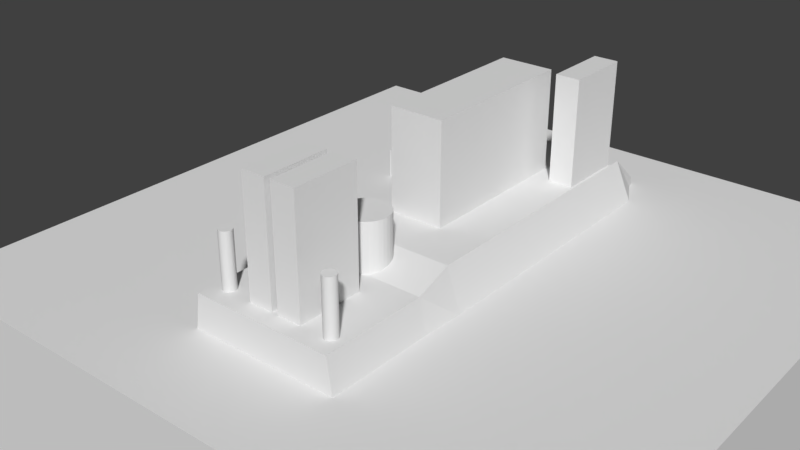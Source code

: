 # Source: fiddle-case.blend  (saved by Blender 2.78.0; exported with 4.5.12 LTS)
import bpy
from mathutils import Matrix  # noqa: F401  (used for matrix-valued properties, if any)

bpy.ops.wm.read_factory_settings(use_empty=True)
scene = bpy.context.scene
scene.name = 'Scene'

# ---- collections
col_collection_1 = bpy.data.collections.new('Collection 1'); scene.collection.children.link(col_collection_1)

# ---- world
world_world = bpy.data.worlds.new('World'); scene.world = world_world
world_world.color = (0.05088, 0.05088, 0.05088)
world_world.use_sun_shadow = False
world_world.sun_shadow_jitter_overblur = 0.0
world_world.cycles.sampling_method = 'MANUAL'

# ---- meshes
me_cylinder_001 = bpy.data.meshes.new('Cylinder.001')
me_cylinder_001.from_pydata([(-17.89, 1.0, -15.0), (-17.89, 1.0, 15.0), (-17.69, 0.9808, -15.0), (-17.69, 0.9808, 15.0), (-17.51, 0.9239, -15.0), (-17.51, 0.9239, 15.0), (-17.33, 0.8315, -15.0), (-17.33, 0.8315, 15.0), (-17.18, 0.7071, -15.0), (-17.18, 0.7071, 15.0), (-17.06, 0.5556, -15.0), (-17.06, 0.5556, 15.0), (-16.97, 0.3827, -15.0), (-16.97, 0.3827, 15.0), (-16.91, 0.1951, -15.0), (-16.91, 0.1951, 15.0), (-16.89, 3.89e-06, -15.0), (-16.89, 3.89e-06, 15.0), (-16.91, -0.1951, -15.0), (-16.91, -0.1951, 15.0), (-16.97, -0.3827, -15.0), (-16.97, -0.3827, 15.0), (-17.06, -0.5556, -15.0), (-17.06, -0.5556, 15.0), (-17.18, -0.7071, -15.0), (-17.18, -0.7071, 15.0), (-17.33, -0.8315, -15.0), (-17.33, -0.8315, 15.0), (-17.51, -0.9239, -15.0), (-17.51, -0.9239, 15.0), (-17.69, -0.9808, -15.0), (-17.69, -0.9808, 15.0), (-17.89, -1.0, -15.0), (-17.89, -1.0, 15.0), (-18.08, -0.9808, -15.0), (-18.08, -0.9808, 15.0), (-18.27, -0.9239, -15.0), (-18.27, -0.9239, 15.0), (-18.44, -0.8315, -15.0), (-18.44, -0.8315, 15.0), (-18.6, -0.7071, -15.0), (-18.6, -0.7071, 15.0), (-18.72, -0.5556, -15.0), (-18.72, -0.5556, 15.0), (-18.81, -0.3827, -15.0), (-18.81, -0.3827, 15.0), (-18.87, -0.1951, -15.0), (-18.87, -0.1951, 15.0), (-18.89, 4.78e-06, -15.0), (-18.89, 4.78e-06, 15.0), (-18.87, 0.1951, -15.0), (-18.87, 0.1951, 15.0), (-18.81, 0.3827, -15.0), (-18.81, 0.3827, 15.0), (-18.72, 0.5556, -15.0), (-18.72, 0.5556, 15.0), (-18.6, 0.7071, -15.0), (-18.6, 0.7071, 15.0), (-18.44, 0.8315, -15.0), (-18.44, 0.8315, 15.0), (-18.27, 0.9239, -15.0), (-18.27, 0.9239, 15.0), (-18.08, 0.9808, -15.0), (-18.08, 0.9808, 15.0), (-0.5, 1.0, -15.0), (-0.5, 1.0, 15.0), (-0.3049, 0.9808, -15.0), (-0.3049, 0.9808, 15.0), (-0.1173, 0.9239, -15.0), (-0.1173, 0.9239, 15.0), (0.05557, 0.8315, -15.0), (0.05557, 0.8315, 15.0), (0.2071, 0.7071, -15.0), (0.2071, 0.7071, 15.0), (0.3315, 0.5556, -15.0), (0.3315, 0.5556, 15.0), (0.4239, 0.3827, -15.0), (0.4239, 0.3827, 15.0), (0.4808, 0.1951, -15.0), (0.4808, 0.1951, 15.0), (0.5, 7.55e-08, -15.0), (0.5, 7.55e-08, 15.0), (0.4808, -0.1951, -15.0), (0.4808, -0.1951, 15.0), (0.4239, -0.3827, -15.0), (0.4239, -0.3827, 15.0), (0.3315, -0.5556, -15.0), (0.3315, -0.5556, 15.0), (0.2071, -0.7071, -15.0), (0.2071, -0.7071, 15.0), (0.05557, -0.8315, -15.0), (0.05557, -0.8315, 15.0), (-0.1173, -0.9239, -15.0), (-0.1173, -0.9239, 15.0), (-0.3049, -0.9808, -15.0), (-0.3049, -0.9808, 15.0), (-0.5, -1.0, -15.0), (-0.5, -1.0, 15.0), (-0.6951, -0.9808, -15.0), (-0.6951, -0.9808, 15.0), (-0.8827, -0.9239, -15.0), (-0.8827, -0.9239, 15.0), (-1.056, -0.8315, -15.0), (-1.056, -0.8315, 15.0), (-1.207, -0.7071, -15.0), (-1.207, -0.7071, 15.0), (-1.331, -0.5556, -15.0), (-1.331, -0.5556, 15.0), (-1.424, -0.3827, -15.0), (-1.424, -0.3827, 15.0), (-1.481, -0.1951, -15.0), (-1.481, -0.1951, 15.0), (-1.5, 9.656e-07, -15.0), (-1.5, 9.656e-07, 15.0), (-1.481, 0.1951, -15.0), (-1.481, 0.1951, 15.0), (-1.424, 0.3827, -15.0), (-1.424, 0.3827, 15.0), (-1.331, 0.5556, -15.0), (-1.331, 0.5556, 15.0), (-1.207, 0.7071, -15.0), (-1.207, 0.7071, 15.0), (-1.056, 0.8315, -15.0), (-1.056, 0.8315, 15.0), (-0.8827, 0.9239, -15.0), (-0.8827, 0.9239, 15.0), (-0.6951, 0.9808, -15.0), (-0.6951, 0.9808, 15.0)], [], [(0, 1, 3, 2), (2, 3, 5, 4), (4, 5, 7, 6), (6, 7, 9, 8), (8, 9, 11, 10), (10, 11, 13, 12), (12, 13, 15, 14), (14, 15, 17, 16), (16, 17, 19, 18), (18, 19, 21, 20), (20, 21, 23, 22), (22, 23, 25, 24), (24, 25, 27, 26), (26, 27, 29, 28), (28, 29, 31, 30), (30, 31, 33, 32), (32, 33, 35, 34), (34, 35, 37, 36), (36, 37, 39, 38), (38, 39, 41, 40), (40, 41, 43, 42), (42, 43, 45, 44), (44, 45, 47, 46), (46, 47, 49, 48), (48, 49, 51, 50), (50, 51, 53, 52), (52, 53, 55, 54), (54, 55, 57, 56), (56, 57, 59, 58), (58, 59, 61, 60), (3, 1, 63, 61, 59, 57, 55, 53, 51, 49, 47, 45, 43, 41, 39, 37, 35, 33, 31, 29, 27, 25, 23, 21, 19, 17, 15, 13, 11, 9, 7, 5), (60, 61, 63, 62), (62, 63, 1, 0), (0, 2, 4, 6, 8, 10, 12, 14, 16, 18, 20, 22, 24, 26, 28, 30, 32, 34, 36, 38, 40, 42, 44, 46, 48, 50, 52, 54, 56, 58, 60, 62), (64, 65, 67, 66), (66, 67, 69, 68), (68, 69, 71, 70), (70, 71, 73, 72), (72, 73, 75, 74), (74, 75, 77, 76), (76, 77, 79, 78), (78, 79, 81, 80), (80, 81, 83, 82), (82, 83, 85, 84), (84, 85, 87, 86), (86, 87, 89, 88), (88, 89, 91, 90), (90, 91, 93, 92), (92, 93, 95, 94), (94, 95, 97, 96), (96, 97, 99, 98), (98, 99, 101, 100), (100, 101, 103, 102), (102, 103, 105, 104), (104, 105, 107, 106), (106, 107, 109, 108), (108, 109, 111, 110), (110, 111, 113, 112), (112, 113, 115, 114), (114, 115, 117, 116), (116, 117, 119, 118), (118, 119, 121, 120), (120, 121, 123, 122), (122, 123, 125, 124), (67, 65, 127, 125, 123, 121, 119, 117, 115, 113, 111, 109, 107, 105, 103, 101, 99, 97, 95, 93, 91, 89, 87, 85, 83, 81, 79, 77, 75, 73, 71, 69), (124, 125, 127, 126), (126, 127, 65, 64), (64, 66, 68, 70, 72, 74, 76, 78, 80, 82, 84, 86, 88, 90, 92, 94, 96, 98, 100, 102, 104, 106, 108, 110, 112, 114, 116, 118, 120, 122, 124, 126)])
me_cylinder_001.use_remesh_preserve_volume = False
me_cylinder_001.use_remesh_preserve_attributes = False
me_cylinder_001.use_mirror_vertex_groups = False
me_cylinder_001.update()
me_cube_003 = bpy.data.meshes.new('Cube.003')
me_cube_003.from_pydata([(-8.0, -8.0, -10.4), (-8.0, -8.0, 8.0), (-8.0, 8.0, -10.4), (-8.0, 8.0, 8.0), (8.0, -8.0, -10.4), (8.0, -8.0, 8.0), (8.0, 8.0, -10.4), (8.0, 8.0, 8.0)], [], [(0, 1, 3, 2), (2, 3, 7, 6), (6, 7, 5, 4), (4, 5, 1, 0), (2, 6, 4, 0), (7, 3, 1, 5)])
me_cube_003.use_remesh_preserve_volume = False
me_cube_003.use_remesh_preserve_attributes = False
me_cube_003.use_mirror_vertex_groups = False
me_cube_003.update()
me_cube_011 = bpy.data.meshes.new('Cube.011')
me_cube_011.from_pydata([(-0.5, -0.5, -0.5), (-0.5, -0.5, 0.5), (-0.5, 0.5, -0.5), (-0.5, 0.5, 0.5), (0.5, -0.5, -0.5), (0.5, -0.5, 0.5), (0.5, 0.5, -0.5), (0.5, 0.5, 0.5)], [], [(0, 1, 3, 2), (2, 3, 7, 6), (6, 7, 5, 4), (4, 5, 1, 0), (2, 6, 4, 0), (7, 3, 1, 5)])
me_cube_011.use_remesh_preserve_volume = False
me_cube_011.use_remesh_preserve_attributes = False
me_cube_011.use_mirror_vertex_groups = False
me_cube_011.update()
me_cube_010 = bpy.data.meshes.new('Cube.010')
me_cube_010.from_pydata([(-0.3576, -0.5, -0.5625), (-0.456, -0.5, 0.3438), (-0.3576, 0.5, -0.5625), (-0.4299, 0.446, 0.4375), (0.3576, -0.5, -0.5625), (0.456, -0.5, 0.3438), (0.3576, 0.5, -0.5625), (0.4299, 0.446, 0.4375), (-0.3576, -0.1474, -0.5625), (-0.4299, -0.1664, 0.4375), (0.3576, -0.1474, -0.5625), (0.4299, -0.1664, 0.4375), (-0.3576, -0.2449, -0.5625), (0.456, -0.2587, 0.3438), (-0.456, -0.2587, 0.3438), (0.3576, -0.2449, -0.5625), (-0.4586, -0.5, -0.2925), (-0.4586, 0.4857, -0.2344), (0.4586, 0.4857, -0.2344), (0.4586, -0.5, -0.2925), (0.4586, -0.1524, -0.2344), (-0.4586, -0.1524, -0.2344), (-0.4586, -0.2485, -0.2925), (0.4586, -0.2485, -0.2925), (-0.5, -0.5, -0.1159), (-0.5, 0.4735, -0.008356), (0.5, 0.4735, -0.008356), (0.5, -0.5, -0.1159), (0.5, -0.1567, -0.008356), (-0.5, -0.1567, -0.008356), (-0.5, -0.2517, -0.1159), (0.5, -0.2517, -0.1159), (-0.3823, 0.5583, -0.1881), (-0.3667, 0.5592, -0.4338), (0.3667, 0.5592, -0.4338), (-0.3676, 0.5586, 0.0709), (0.3676, 0.5586, 0.0709), (0.3823, 0.5583, -0.1881), (-0.3856, 0.5581, -0.08748), (0.3856, 0.5581, -0.08748)], [], [(29, 9, 3, 25), (31, 13, 5, 27), (27, 5, 1, 24), (12, 15, 4, 0), (13, 14, 1, 5), (7, 3, 9, 11), (2, 6, 10, 8), (26, 7, 11, 28), (30, 14, 9, 29), (24, 1, 14, 30), (11, 9, 14, 13), (8, 10, 15, 12), (28, 11, 13, 31), (10, 20, 23, 15), (0, 16, 22, 12), (12, 22, 21, 8), (6, 18, 20, 10), (4, 19, 16, 0), (15, 23, 19, 4), (8, 21, 17, 2), (7, 26, 39, 36), (20, 28, 31, 23), (16, 24, 30, 22), (22, 30, 29, 21), (18, 26, 28, 20), (2, 17, 32, 33), (3, 7, 36, 35), (19, 27, 24, 16), (23, 31, 27, 19), (21, 29, 25, 17), (36, 39, 38, 35), (32, 38, 39, 37), (33, 32, 37, 34), (26, 18, 37, 39), (18, 6, 34, 37), (6, 2, 33, 34), (25, 3, 35, 38), (17, 25, 38, 32)])
me_cube_010.use_remesh_preserve_volume = False
me_cube_010.use_remesh_preserve_attributes = False
me_cube_010.use_mirror_vertex_groups = False
me_cube_010.update()
me_cube_009 = bpy.data.meshes.new('Cube.009')
me_cube_009.from_pydata([(-0.5, -0.5, -0.5), (-0.5, -0.5, 0.5), (-0.5, 0.5, -0.5), (-0.5, 0.5, 0.5), (0.5, -0.5, -0.5), (0.5, -0.5, 0.5), (0.5, 0.5, -0.5), (0.5, 0.5, 0.5)], [], [(0, 1, 3, 2), (2, 3, 7, 6), (6, 7, 5, 4), (4, 5, 1, 0), (2, 6, 4, 0), (7, 3, 1, 5)])
me_cube_009.use_remesh_preserve_volume = False
me_cube_009.use_remesh_preserve_attributes = False
me_cube_009.use_mirror_vertex_groups = False
me_cube_009.update()
me_cube_008 = bpy.data.meshes.new('Cube.008')
me_cube_008.from_pydata([(-0.5, -0.5131, -1.25), (-0.5, -0.5131, 0.5), (-0.5, 0.5, -1.25), (-0.5, 0.5, 0.5), (0.5, -0.5131, -1.25), (0.5, -0.5131, 0.5), (0.5, 0.5, -1.25), (0.5, 0.5, 0.5)], [], [(0, 1, 3, 2), (2, 3, 7, 6), (6, 7, 5, 4), (4, 5, 1, 0), (2, 6, 4, 0), (7, 3, 1, 5)])
me_cube_008.use_remesh_preserve_volume = False
me_cube_008.use_remesh_preserve_attributes = False
me_cube_008.use_mirror_vertex_groups = False
me_cube_008.update()
me_cube_007 = bpy.data.meshes.new('Cube.007')
me_cube_007.from_pydata([(-0.516, -0.7686, -0.5), (-0.516, -0.7686, -0.3138), (-0.516, 0.8641, -0.5), (-0.516, 0.8641, -0.3138), (0.516, -0.7686, -0.5), (0.516, -0.7686, -0.3138), (0.516, 0.8641, -0.5), (0.516, 0.8641, -0.3138)], [], [(0, 1, 3, 2), (2, 3, 7, 6), (6, 7, 5, 4), (4, 5, 1, 0), (2, 6, 4, 0), (7, 3, 1, 5)])
me_cube_007.use_remesh_preserve_volume = False
me_cube_007.use_remesh_preserve_attributes = False
me_cube_007.use_mirror_vertex_groups = False
me_cube_007.update()
me_cube_006 = bpy.data.meshes.new('Cube.006')
me_cube_006.from_pydata([(-0.42, -0.5, -0.5), (-0.42, -0.5, 0.5), (-0.42, 0.5, -0.5), (-0.42, 0.5, 0.5), (0.26, -0.5, -0.5), (0.26, -0.5, 0.5), (0.26, 0.5, -0.5), (0.26, 0.5, 0.5)], [], [(0, 1, 3, 2), (2, 3, 7, 6), (6, 7, 5, 4), (4, 5, 1, 0), (2, 6, 4, 0), (7, 3, 1, 5)])
me_cube_006.use_remesh_preserve_volume = False
me_cube_006.use_remesh_preserve_attributes = False
me_cube_006.use_mirror_vertex_groups = False
me_cube_006.update()
me_cube_005 = bpy.data.meshes.new('Cube.005')
me_cube_005.from_pydata([(-0.5, -0.5762, -0.5), (-0.5, -0.5762, -0.05439), (-0.5, 0.6143, -0.5), (-0.5, 0.6143, -0.05439), (0.5, -0.5762, -0.5), (0.5, -0.5762, -0.05439), (0.5, 0.6143, -0.5), (0.5, 0.6143, -0.05439), (-0.5, -0.481, -0.05439), (-0.5, 0.519, -0.05439), (0.5, 0.519, -0.05439), (0.5, -0.481, -0.05439), (-0.5, -0.481, 3.662), (-0.5, 0.519, 3.662), (0.5, 0.519, 3.662), (0.5, -0.481, 3.662)], [], [(0, 1, 3, 2), (2, 3, 7, 6), (6, 7, 5, 4), (4, 5, 1, 0), (2, 6, 4, 0), (5, 7, 10, 11), (11, 10, 14, 15), (3, 1, 8, 9), (1, 5, 11, 8), (7, 3, 9, 10), (14, 13, 12, 15), (9, 8, 12, 13), (8, 11, 15, 12), (10, 9, 13, 14)])
me_cube_005.use_remesh_preserve_volume = False
me_cube_005.use_remesh_preserve_attributes = False
me_cube_005.use_mirror_vertex_groups = False
me_cube_005.update()
me_cylinder = bpy.data.meshes.new('Cylinder')
me_cylinder.from_pydata([(0.0, 3.5, -5.0), (0.0, 3.5, 5.0), (0.6828, 3.433, -5.0), (0.6828, 3.433, 5.0), (1.339, 3.234, -5.0), (1.339, 3.234, 5.0), (1.944, 2.91, -5.0), (1.944, 2.91, 5.0), (2.475, 2.475, -5.0), (2.475, 2.475, 5.0), (2.91, 1.944, -5.0), (2.91, 1.944, 5.0), (3.234, 1.339, -5.0), (3.234, 1.339, 5.0), (3.433, 0.6828, -5.0), (3.433, 0.6828, 5.0), (3.5, 2.642e-07, -5.0), (3.5, 2.642e-07, 5.0), (3.433, -0.6828, -5.0), (3.433, -0.6828, 5.0), (3.234, -1.339, -5.0), (3.234, -1.339, 5.0), (2.91, -1.944, -5.0), (2.91, -1.944, 5.0), (2.475, -2.475, -5.0), (2.475, -2.475, 5.0), (1.944, -2.91, -5.0), (1.944, -2.91, 5.0), (1.339, -3.234, -5.0), (1.339, -3.234, 5.0), (0.6828, -3.433, -5.0), (0.6828, -3.433, 5.0), (-1.14e-06, -3.5, -5.0), (-1.14e-06, -3.5, 5.0), (-0.6828, -3.433, -5.0), (-0.6828, -3.433, 5.0), (-1.339, -3.234, -5.0), (-1.339, -3.234, 5.0), (-1.944, -2.91, -5.0), (-1.944, -2.91, 5.0), (-2.475, -2.475, -5.0), (-2.475, -2.475, 5.0), (-2.91, -1.944, -5.0), (-2.91, -1.944, 5.0), (-3.234, -1.339, -5.0), (-3.234, -1.339, 5.0), (-3.433, -0.6828, -5.0), (-3.433, -0.6828, 5.0), (-3.5, 3.38e-06, -5.0), (-3.5, 3.38e-06, 5.0), (-3.433, 0.6828, -5.0), (-3.433, 0.6828, 5.0), (-3.234, 1.339, -5.0), (-3.234, 1.339, 5.0), (-2.91, 1.944, -5.0), (-2.91, 1.944, 5.0), (-2.475, 2.475, -5.0), (-2.475, 2.475, 5.0), (-1.944, 2.91, -5.0), (-1.944, 2.91, 5.0), (-1.339, 3.234, -5.0), (-1.339, 3.234, 5.0), (-0.6828, 3.433, -5.0), (-0.6828, 3.433, 5.0)], [], [(0, 1, 3, 2), (2, 3, 5, 4), (4, 5, 7, 6), (6, 7, 9, 8), (8, 9, 11, 10), (10, 11, 13, 12), (12, 13, 15, 14), (14, 15, 17, 16), (16, 17, 19, 18), (18, 19, 21, 20), (20, 21, 23, 22), (22, 23, 25, 24), (24, 25, 27, 26), (26, 27, 29, 28), (28, 29, 31, 30), (30, 31, 33, 32), (32, 33, 35, 34), (34, 35, 37, 36), (36, 37, 39, 38), (38, 39, 41, 40), (40, 41, 43, 42), (42, 43, 45, 44), (44, 45, 47, 46), (46, 47, 49, 48), (48, 49, 51, 50), (50, 51, 53, 52), (52, 53, 55, 54), (54, 55, 57, 56), (56, 57, 59, 58), (58, 59, 61, 60), (3, 1, 63, 61, 59, 57, 55, 53, 51, 49, 47, 45, 43, 41, 39, 37, 35, 33, 31, 29, 27, 25, 23, 21, 19, 17, 15, 13, 11, 9, 7, 5), (60, 61, 63, 62), (62, 63, 1, 0), (0, 2, 4, 6, 8, 10, 12, 14, 16, 18, 20, 22, 24, 26, 28, 30, 32, 34, 36, 38, 40, 42, 44, 46, 48, 50, 52, 54, 56, 58, 60, 62)])
me_cylinder.use_remesh_preserve_volume = False
me_cylinder.use_remesh_preserve_attributes = False
me_cylinder.use_mirror_vertex_groups = False
me_cylinder.update()
me_cube_002 = bpy.data.meshes.new('Cube.002')
me_cube_002.from_pydata([(0.7632, -0.5762, -0.5), (0.7632, -0.5762, -0.07514), (0.7632, 0.5762, -0.5), (0.7632, 0.5762, -0.07514), (1.763, -0.5762, -0.5), (1.763, -0.5762, -0.07514), (1.763, 0.5762, -0.5), (1.763, 0.5762, -0.07514), (-0.5, -0.5762, -0.5), (-0.5, -0.5762, -0.07514), (-0.5, 0.5762, -0.5), (-0.5, 0.5762, -0.07514), (0.5, -0.5762, -0.5), (0.5, -0.5762, -0.07514), (0.5, 0.5762, -0.5), (0.5, 0.5762, -0.07514), (0.7632, -0.5, -0.07514), (0.7632, 0.5, -0.07514), (1.763, 0.5, -0.07514), (1.763, -0.5, -0.07514), (-0.5, -0.5, -0.07514), (-0.5, 0.5, -0.07514), (0.5, 0.5, -0.07514), (0.5, -0.5, -0.07514), (0.7632, -0.5, 3.66), (0.7632, 0.5, 3.66), (1.763, 0.5, 3.66), (1.763, -0.5, 3.66), (-0.5, -0.5, 3.66), (-0.5, 0.5, 3.66), (0.5, 0.5, 3.66), (0.5, -0.5, 3.66)], [], [(0, 1, 3, 2), (2, 3, 7, 6), (6, 7, 5, 4), (4, 5, 1, 0), (2, 6, 4, 0), (3, 1, 16, 17), (8, 9, 11, 10), (10, 11, 15, 14), (14, 15, 13, 12), (12, 13, 9, 8), (10, 14, 12, 8), (15, 11, 21, 22), (19, 18, 26, 27), (21, 20, 28, 29), (1, 5, 19, 16), (13, 15, 22, 23), (7, 3, 17, 18), (11, 9, 20, 21), (9, 13, 23, 20), (5, 7, 18, 19), (26, 25, 24, 27), (30, 29, 28, 31), (17, 16, 24, 25), (20, 23, 31, 28), (22, 21, 29, 30), (16, 19, 27, 24), (18, 17, 25, 26), (23, 22, 30, 31)])
me_cube_002.use_remesh_preserve_volume = False
me_cube_002.use_remesh_preserve_attributes = False
me_cube_002.use_mirror_vertex_groups = False
me_cube_002.update()
me_cube_001 = bpy.data.meshes.new('Cube.001')
me_cube_001.from_pydata([(-0.5122, -0.5143, -0.5), (-0.5122, -0.5143, 0.5), (-0.5122, 0.5038, -0.5), (0.5122, -0.5143, -0.5), (0.5122, -0.5143, 0.5), (0.5122, 0.4767, 0.5), (0.5122, 0.4767, -0.4731), (0.5122, 0.4767, -0.5), (0.4244, 0.5038, 0.5), (0.4244, 0.5038, -0.5), (-0.4728, 0.5038, 0.3248), (-0.4728, 0.5038, 0.5), (-0.5122, 0.4916, 0.5), (-0.5122, 0.4916, 0.3248), (-0.5122, 0.5038, 0.3248)], [], [(0, 1, 12, 13, 14, 2), (2, 14, 10, 11, 8, 9), (3, 4, 1, 0), (2, 9, 7, 3, 0), (5, 8, 11, 12, 1, 4), (6, 7, 9, 8, 5), (7, 6, 5, 4, 3), (13, 10, 14), (10, 13, 12, 11)])
me_cube_001.use_remesh_preserve_volume = False
me_cube_001.use_remesh_preserve_attributes = False
me_cube_001.use_mirror_vertex_groups = False
me_cube_001.update()

# ---- objects
ob_holes = bpy.data.objects.new('holes', me_cylinder_001)
ob_microsd = bpy.data.objects.new('microsd', me_cube_003)
ob_split = bpy.data.objects.new('split', me_cube_011)
ob_case = bpy.data.objects.new('case', me_cube_010)
ob_usb = bpy.data.objects.new('usb', me_cube_009)
ob_bottom_brd = bpy.data.objects.new('bottom-brd', me_cube_008)
ob_dsp = bpy.data.objects.new('dsp', me_cube_007)
ob_view_hole = bpy.data.objects.new('view-hole', me_cube_006)
ob_rst_hole = bpy.data.objects.new('rst-hole', me_cube_005)
ob_stick_hole = bpy.data.objects.new('stick-hole', me_cylinder)
ob_btn_hole = bpy.data.objects.new('btn-hole', me_cube_002)
ob_top_brd = bpy.data.objects.new('top-brd', me_cube_001)

# ---- transforms, parenting, visibility, modifiers, constraints
ob_holes.location = (9.195, -31.7, -2.449)
ob_holes.lineart.crease_threshold = 0.0
ob_microsd.location = (-15.15, 24.49, 1.0)
ob_microsd.scale = (1.0, 1.0, 0.25)
ob_microsd.lineart.crease_threshold = 0.0
ob_split.location = (0.0, 0.0, -51.5)
ob_split.scale = (100.0, 100.0, 100.0)
ob_split.hide_viewport = True
ob_split.lineart.crease_threshold = 0.0
ob_case.location = (0.0, 0.0, -1.5)
ob_case.scale = (24.0, 70.0, 16.0)
ob_case.lineart.crease_threshold = 0.0
ob_usb.location = (0.0, -33.25, -7.6)
ob_usb.scale = (9.0, 20.0, 4.0)
ob_usb.lineart.crease_threshold = 0.0
ob_bottom_brd.location = (0.0, 2.5, -3.0)
ob_bottom_brd.scale = (17.0, 71.5, 4.0)
ob_bottom_brd.lineart.crease_threshold = 0.0
ob_dsp.location = (0.0, 8.757, 11.25)
ob_dsp.scale = (12.5, 26.0, 20.0)
ob_dsp.lineart.crease_threshold = 0.0
ob_view_hole.location = (0.0, 8.757, 11.25)
ob_view_hole.scale = (12.5, 26.0, 20.0)
ob_view_hole.lineart.crease_threshold = 0.0
ob_rst_hole.location = (8.047, 23.49, 3.77)
ob_rst_hole.scale = (3.8, 10.5, 5.0)
ob_rst_hole.lineart.crease_threshold = 0.0
ob_stick_hole.location = (0.0, -15.5, 6.658)
ob_stick_hole.lineart.crease_threshold = 0.0
ob_btn_hole.location = (-2.4, -27.12, 3.773)
ob_btn_hole.scale = (3.8, 10.5, 5.0)
ob_btn_hole.lineart.crease_threshold = 0.0
ob_top_brd.location = (0.0, 0.0, 0.0)
ob_top_brd.scale = (20.5, 66.5, 4.0)
ob_top_brd.lineart.crease_threshold = 0.0

# ---- collection membership
col_collection_1.objects.link(ob_holes)
col_collection_1.objects.link(ob_microsd)
col_collection_1.objects.link(ob_split)
col_collection_1.objects.link(ob_case)
col_collection_1.objects.link(ob_usb)
col_collection_1.objects.link(ob_bottom_brd)
col_collection_1.objects.link(ob_dsp)
col_collection_1.objects.link(ob_view_hole)
col_collection_1.objects.link(ob_rst_hole)
col_collection_1.objects.link(ob_stick_hole)
col_collection_1.objects.link(ob_btn_hole)
col_collection_1.objects.link(ob_top_brd)

# ---- scene / render settings (as saved in the file)
scene.frame_start = 1; scene.frame_end = 250; scene.frame_set(1)
scene.render.engine = 'BLENDER_EEVEE_NEXT'
scene.render.resolution_percentage = 50
scene.render.dither_intensity = 0.0
scene.cycles.use_denoising = False
scene.cycles.samples = 128
scene.cycles.sampling_pattern = 'TABULATED_SOBOL'
scene.cycles.light_sampling_threshold = 0.0
scene.cycles.use_adaptive_sampling = False
scene.cycles.use_light_tree = False
scene.cycles.blur_glossy = 0.0
scene.cycles.sample_clamp_indirect = 0.0
scene.view_settings.view_transform = 'Standard'
bpy.context.view_layer.update()

# ---- added for rendering (the .blend has no active camera and no usable light): camera, sun
cam_auto = bpy.data.cameras.new('AutoCamera')
cam_auto.lens = 50.0
cam_auto.sensor_width = 36.0
cam_auto.clip_end = 1589.83
ob_auto_camera = bpy.data.objects.new('AutoCamera', cam_auto)
scene.collection.objects.link(ob_auto_camera)
ob_auto_camera.location = (85.0136, -110.761, 74.7865)
ob_auto_camera.rotation_euler = (1.09748, -7.21219e-08, 0.694738)
scene.camera = ob_auto_camera
light_auto_sun = bpy.data.lights.new('AutoSun', 'SUN')
light_auto_sun.energy = 3.0
light_auto_sun.angle = 0.0523599
ob_auto_sun = bpy.data.objects.new('AutoSun', light_auto_sun)
scene.collection.objects.link(ob_auto_sun)
ob_auto_sun.rotation_euler = (0.872665, 0.174533, 0.523599)
bpy.context.view_layer.update()
